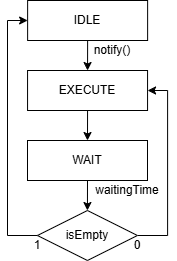

The diagram above was exported from draw.io. Its source (the exported page's mxGraphModel, read from the mxfile embedded in the PNG):
<mxGraphModel dx="714" dy="439" grid="1" gridSize="10" guides="1" tooltips="1" connect="1" arrows="1" fold="1" page="0" pageScale="1" pageWidth="827" pageHeight="1169" background="none" math="0" shadow="0">
  <root>
    <mxCell id="0" />
    <mxCell id="1" parent="0" />
    <mxCell id="CRT-PnEBcm-W0k3oGLtd-110" style="edgeStyle=orthogonalEdgeStyle;rounded=0;orthogonalLoop=1;jettySize=auto;html=1;exitX=0.5;exitY=1;exitDx=0;exitDy=0;entryX=0.5;entryY=0;entryDx=0;entryDy=0;" edge="1" parent="1" source="CRT-PnEBcm-W0k3oGLtd-111" target="CRT-PnEBcm-W0k3oGLtd-114">
      <mxGeometry relative="1" as="geometry" />
    </mxCell>
    <mxCell id="CRT-PnEBcm-W0k3oGLtd-111" value="" style="rounded=0;whiteSpace=wrap;html=1;" vertex="1" parent="1">
      <mxGeometry x="880.1199999999999" y="700" width="120" height="40" as="geometry" />
    </mxCell>
    <mxCell id="CRT-PnEBcm-W0k3oGLtd-112" value="IDLE" style="text;html=1;align=center;verticalAlign=middle;whiteSpace=wrap;rounded=0;" vertex="1" parent="1">
      <mxGeometry x="910.06" y="705" width="60" height="30" as="geometry" />
    </mxCell>
    <mxCell id="CRT-PnEBcm-W0k3oGLtd-113" style="edgeStyle=orthogonalEdgeStyle;rounded=0;orthogonalLoop=1;jettySize=auto;html=1;exitX=0.5;exitY=1;exitDx=0;exitDy=0;entryX=0.5;entryY=0;entryDx=0;entryDy=0;" edge="1" parent="1" source="CRT-PnEBcm-W0k3oGLtd-114" target="CRT-PnEBcm-W0k3oGLtd-117">
      <mxGeometry relative="1" as="geometry" />
    </mxCell>
    <mxCell id="CRT-PnEBcm-W0k3oGLtd-114" value="" style="rounded=0;whiteSpace=wrap;html=1;" vertex="1" parent="1">
      <mxGeometry x="880.06" y="770" width="120" height="40" as="geometry" />
    </mxCell>
    <mxCell id="CRT-PnEBcm-W0k3oGLtd-115" value="EXECUTE" style="text;html=1;align=center;verticalAlign=middle;whiteSpace=wrap;rounded=0;" vertex="1" parent="1">
      <mxGeometry x="910" y="775" width="60" height="30" as="geometry" />
    </mxCell>
    <mxCell id="CRT-PnEBcm-W0k3oGLtd-116" style="edgeStyle=orthogonalEdgeStyle;rounded=0;orthogonalLoop=1;jettySize=auto;html=1;exitX=0.5;exitY=1;exitDx=0;exitDy=0;entryX=0.5;entryY=0;entryDx=0;entryDy=0;" edge="1" parent="1" source="CRT-PnEBcm-W0k3oGLtd-117" target="CRT-PnEBcm-W0k3oGLtd-121">
      <mxGeometry relative="1" as="geometry">
        <mxPoint x="940" y="890" as="sourcePoint" />
      </mxGeometry>
    </mxCell>
    <mxCell id="CRT-PnEBcm-W0k3oGLtd-117" value="" style="rounded=0;whiteSpace=wrap;html=1;" vertex="1" parent="1">
      <mxGeometry x="880" y="840" width="120" height="40" as="geometry" />
    </mxCell>
    <mxCell id="CRT-PnEBcm-W0k3oGLtd-118" value="WAIT" style="text;html=1;align=center;verticalAlign=middle;whiteSpace=wrap;rounded=0;" vertex="1" parent="1">
      <mxGeometry x="909.94" y="845" width="60" height="30" as="geometry" />
    </mxCell>
    <mxCell id="CRT-PnEBcm-W0k3oGLtd-119" style="edgeStyle=orthogonalEdgeStyle;rounded=0;orthogonalLoop=1;jettySize=auto;html=1;exitX=1;exitY=0.5;exitDx=0;exitDy=0;entryX=1;entryY=0.5;entryDx=0;entryDy=0;" edge="1" parent="1" source="CRT-PnEBcm-W0k3oGLtd-121" target="CRT-PnEBcm-W0k3oGLtd-114">
      <mxGeometry relative="1" as="geometry" />
    </mxCell>
    <mxCell id="CRT-PnEBcm-W0k3oGLtd-120" style="edgeStyle=orthogonalEdgeStyle;rounded=0;orthogonalLoop=1;jettySize=auto;html=1;exitX=0;exitY=0.5;exitDx=0;exitDy=0;entryX=0;entryY=0.5;entryDx=0;entryDy=0;" edge="1" parent="1" source="CRT-PnEBcm-W0k3oGLtd-121" target="CRT-PnEBcm-W0k3oGLtd-111">
      <mxGeometry relative="1" as="geometry">
        <Array as="points">
          <mxPoint x="860" y="935" />
          <mxPoint x="860" y="720" />
        </Array>
      </mxGeometry>
    </mxCell>
    <mxCell id="CRT-PnEBcm-W0k3oGLtd-121" value="" style="rhombus;whiteSpace=wrap;html=1;" vertex="1" parent="1">
      <mxGeometry x="889.94" y="910" width="100" height="50" as="geometry" />
    </mxCell>
    <mxCell id="CRT-PnEBcm-W0k3oGLtd-122" value="isEmpty" style="text;html=1;align=center;verticalAlign=middle;whiteSpace=wrap;rounded=0;" vertex="1" parent="1">
      <mxGeometry x="909.94" y="920" width="60" height="30" as="geometry" />
    </mxCell>
    <mxCell id="CRT-PnEBcm-W0k3oGLtd-123" value="&lt;div&gt;0&lt;/div&gt;" style="text;html=1;align=center;verticalAlign=middle;whiteSpace=wrap;rounded=0;" vertex="1" parent="1">
      <mxGeometry x="960.12" y="930" width="60" height="30" as="geometry" />
    </mxCell>
    <mxCell id="CRT-PnEBcm-W0k3oGLtd-124" value="1" style="text;html=1;align=center;verticalAlign=middle;whiteSpace=wrap;rounded=0;" vertex="1" parent="1">
      <mxGeometry x="860.12" y="930" width="60" height="30" as="geometry" />
    </mxCell>
    <mxCell id="CRT-PnEBcm-W0k3oGLtd-125" value="&lt;div&gt;waitingTime&lt;/div&gt;" style="text;html=1;align=center;verticalAlign=middle;whiteSpace=wrap;rounded=0;" vertex="1" parent="1">
      <mxGeometry x="950" y="875" width="60" height="30" as="geometry" />
    </mxCell>
    <mxCell id="CRT-PnEBcm-W0k3oGLtd-126" value="&lt;div&gt;notify()&lt;/div&gt;" style="text;html=1;align=center;verticalAlign=middle;whiteSpace=wrap;rounded=0;" vertex="1" parent="1">
      <mxGeometry x="950" y="740" width="30" height="20" as="geometry" />
    </mxCell>
  </root>
</mxGraphModel>